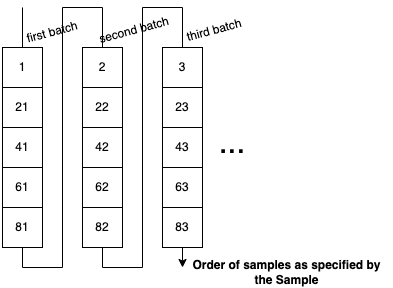

The diagram above was exported from draw.io. Its source (the exported page's mxGraphModel, read from the mxfile embedded in the PNG):
<mxGraphModel dx="1886" dy="640" grid="1" gridSize="10" guides="1" tooltips="1" connect="1" arrows="1" fold="1" page="1" pageScale="1" pageWidth="827" pageHeight="1169" math="0" shadow="0">
  <root>
    <mxCell id="0" />
    <mxCell id="1" parent="0" />
    <mxCell id="2" value="" style="endArrow=classic;html=1;rounded=0;" edge="1" parent="1">
      <mxGeometry width="50" height="50" relative="1" as="geometry">
        <mxPoint x="260" y="2340" as="sourcePoint" />
        <mxPoint x="420" y="2600" as="targetPoint" />
        <Array as="points">
          <mxPoint x="260" y="2600" />
          <mxPoint x="300" y="2600" />
          <mxPoint x="300" y="2340" />
          <mxPoint x="340" y="2340" />
          <mxPoint x="340" y="2600" />
          <mxPoint x="380" y="2600" />
          <mxPoint x="380" y="2340" />
          <mxPoint x="420" y="2340" />
        </Array>
      </mxGeometry>
    </mxCell>
    <mxCell id="3" value="1" style="rounded=0;whiteSpace=wrap;html=1;" vertex="1" parent="1">
      <mxGeometry x="240" y="2380" width="40" height="40" as="geometry" />
    </mxCell>
    <mxCell id="4" value="21" style="rounded=0;whiteSpace=wrap;html=1;" vertex="1" parent="1">
      <mxGeometry x="240" y="2420" width="40" height="40" as="geometry" />
    </mxCell>
    <mxCell id="5" value="41" style="rounded=0;whiteSpace=wrap;html=1;" vertex="1" parent="1">
      <mxGeometry x="240" y="2460" width="40" height="40" as="geometry" />
    </mxCell>
    <mxCell id="6" value="61" style="rounded=0;whiteSpace=wrap;html=1;" vertex="1" parent="1">
      <mxGeometry x="240" y="2500" width="40" height="40" as="geometry" />
    </mxCell>
    <mxCell id="7" value="81" style="rounded=0;whiteSpace=wrap;html=1;" vertex="1" parent="1">
      <mxGeometry x="240" y="2540" width="40" height="40" as="geometry" />
    </mxCell>
    <mxCell id="8" value="21" style="rounded=0;whiteSpace=wrap;html=1;" vertex="1" parent="1">
      <mxGeometry x="240" y="2420" width="40" height="40" as="geometry" />
    </mxCell>
    <mxCell id="9" value="2" style="rounded=0;whiteSpace=wrap;html=1;" vertex="1" parent="1">
      <mxGeometry x="320" y="2380" width="40" height="40" as="geometry" />
    </mxCell>
    <mxCell id="10" value="21" style="rounded=0;whiteSpace=wrap;html=1;" vertex="1" parent="1">
      <mxGeometry x="320" y="2420" width="40" height="40" as="geometry" />
    </mxCell>
    <mxCell id="11" value="42" style="rounded=0;whiteSpace=wrap;html=1;" vertex="1" parent="1">
      <mxGeometry x="320" y="2460" width="40" height="40" as="geometry" />
    </mxCell>
    <mxCell id="12" value="62" style="rounded=0;whiteSpace=wrap;html=1;" vertex="1" parent="1">
      <mxGeometry x="320" y="2500" width="40" height="40" as="geometry" />
    </mxCell>
    <mxCell id="13" value="82" style="rounded=0;whiteSpace=wrap;html=1;" vertex="1" parent="1">
      <mxGeometry x="320" y="2540" width="40" height="40" as="geometry" />
    </mxCell>
    <mxCell id="14" value="22" style="rounded=0;whiteSpace=wrap;html=1;" vertex="1" parent="1">
      <mxGeometry x="320" y="2420" width="40" height="40" as="geometry" />
    </mxCell>
    <mxCell id="15" value="3" style="rounded=0;whiteSpace=wrap;html=1;" vertex="1" parent="1">
      <mxGeometry x="400" y="2380" width="40" height="40" as="geometry" />
    </mxCell>
    <mxCell id="16" value="21" style="rounded=0;whiteSpace=wrap;html=1;" vertex="1" parent="1">
      <mxGeometry x="400" y="2420" width="40" height="40" as="geometry" />
    </mxCell>
    <mxCell id="17" value="43" style="rounded=0;whiteSpace=wrap;html=1;" vertex="1" parent="1">
      <mxGeometry x="400" y="2460" width="40" height="40" as="geometry" />
    </mxCell>
    <mxCell id="18" value="63" style="rounded=0;whiteSpace=wrap;html=1;" vertex="1" parent="1">
      <mxGeometry x="400" y="2500" width="40" height="40" as="geometry" />
    </mxCell>
    <mxCell id="19" value="83" style="rounded=0;whiteSpace=wrap;html=1;" vertex="1" parent="1">
      <mxGeometry x="400" y="2540" width="40" height="40" as="geometry" />
    </mxCell>
    <mxCell id="20" value="23" style="rounded=0;whiteSpace=wrap;html=1;" vertex="1" parent="1">
      <mxGeometry x="400" y="2420" width="40" height="40" as="geometry" />
    </mxCell>
    <mxCell id="21" value="first batch" style="text;html=1;strokeColor=none;fillColor=none;align=center;verticalAlign=middle;whiteSpace=wrap;rounded=0;rotation=-15;" vertex="1" parent="1">
      <mxGeometry x="240" y="2350" width="100" height="30" as="geometry" />
    </mxCell>
    <mxCell id="22" value="second batch" style="text;html=1;strokeColor=none;fillColor=none;align=center;verticalAlign=middle;whiteSpace=wrap;rounded=0;rotation=-15;" vertex="1" parent="1">
      <mxGeometry x="322" y="2348" width="100" height="30" as="geometry" />
    </mxCell>
    <mxCell id="23" value="third batch" style="text;html=1;strokeColor=none;fillColor=none;align=center;verticalAlign=middle;whiteSpace=wrap;rounded=0;rotation=-15;" vertex="1" parent="1">
      <mxGeometry x="402" y="2348" width="100" height="30" as="geometry" />
    </mxCell>
    <mxCell id="24" value="Order of samples as specified by the Sample" style="text;html=1;strokeColor=none;fillColor=none;align=center;verticalAlign=middle;whiteSpace=wrap;rounded=0;fontStyle=1" vertex="1" parent="1">
      <mxGeometry x="419" y="2590" width="211" height="30" as="geometry" />
    </mxCell>
    <mxCell id="25" value="&lt;font style=&quot;font-size: 32px;&quot;&gt;...&lt;/font&gt;" style="text;html=1;strokeColor=none;fillColor=none;align=center;verticalAlign=middle;whiteSpace=wrap;rounded=0;" vertex="1" parent="1">
      <mxGeometry x="440" y="2460" width="60" height="30" as="geometry" />
    </mxCell>
  </root>
</mxGraphModel>